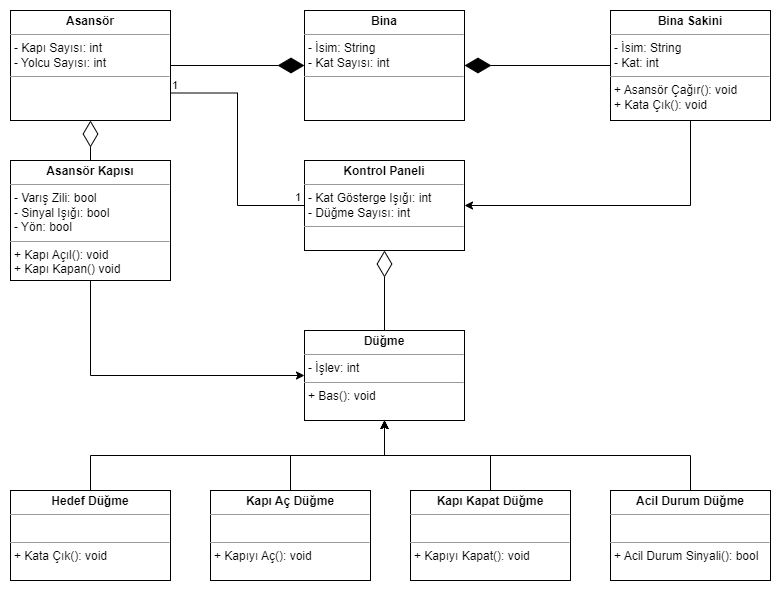

The diagram above was exported from draw.io. Its source (the exported page's mxGraphModel, read from the mxfile embedded in the PNG):
<mxGraphModel dx="906" dy="491" grid="1" gridSize="10" guides="1" tooltips="1" connect="1" arrows="1" fold="1" page="1" pageScale="1" pageWidth="827" pageHeight="1169" math="0" shadow="0">
  <root>
    <mxCell id="0" />
    <mxCell id="1" parent="0" />
    <mxCell id="Er3xOdu9Sg58mK03CNWX-1" value="&lt;p style=&quot;margin:0px;margin-top:4px;text-align:center;&quot;&gt;&lt;b&gt;Bina&lt;/b&gt;&lt;/p&gt;&lt;hr size=&quot;1&quot;&gt;&lt;p style=&quot;margin:0px;margin-left:4px;&quot;&gt;- İsim: String&lt;/p&gt;&lt;p style=&quot;margin:0px;margin-left:4px;&quot;&gt;- Kat Sayısı: int&lt;/p&gt;&lt;hr size=&quot;1&quot;&gt;&lt;p style=&quot;margin:0px;margin-left:4px;&quot;&gt;&lt;br&gt;&lt;/p&gt;" style="verticalAlign=top;align=left;overflow=fill;fontSize=12;fontFamily=Helvetica;html=1;whiteSpace=wrap;" vertex="1" parent="1">
      <mxGeometry x="334" y="40" width="160" height="110" as="geometry" />
    </mxCell>
    <mxCell id="Er3xOdu9Sg58mK03CNWX-17" style="edgeStyle=orthogonalEdgeStyle;rounded=0;orthogonalLoop=1;jettySize=auto;html=1;exitX=0.5;exitY=1;exitDx=0;exitDy=0;entryX=1;entryY=0.5;entryDx=0;entryDy=0;" edge="1" parent="1" source="Er3xOdu9Sg58mK03CNWX-2" target="Er3xOdu9Sg58mK03CNWX-4">
      <mxGeometry relative="1" as="geometry" />
    </mxCell>
    <mxCell id="Er3xOdu9Sg58mK03CNWX-2" value="&lt;p style=&quot;margin:0px;margin-top:4px;text-align:center;&quot;&gt;&lt;b&gt;Bina Sakini&lt;/b&gt;&lt;/p&gt;&lt;hr size=&quot;1&quot;&gt;&lt;p style=&quot;border-color: var(--border-color); margin: 0px 0px 0px 4px;&quot;&gt;- İsim: String&lt;/p&gt;&lt;p style=&quot;border-color: var(--border-color); margin: 0px 0px 0px 4px;&quot;&gt;- Kat: int&lt;/p&gt;&lt;hr size=&quot;1&quot;&gt;&lt;p style=&quot;border-color: var(--border-color); margin: 0px 0px 0px 4px;&quot;&gt;+ Asansör Çağır(): void&lt;/p&gt;&lt;p style=&quot;border-color: var(--border-color); margin: 0px 0px 0px 4px;&quot;&gt;+ Kata Çık(): void&lt;/p&gt;" style="verticalAlign=top;align=left;overflow=fill;fontSize=12;fontFamily=Helvetica;html=1;whiteSpace=wrap;" vertex="1" parent="1">
      <mxGeometry x="640" y="40" width="160" height="110" as="geometry" />
    </mxCell>
    <mxCell id="Er3xOdu9Sg58mK03CNWX-3" value="&lt;p style=&quot;margin:0px;margin-top:4px;text-align:center;&quot;&gt;&lt;b&gt;Asansör&lt;/b&gt;&lt;/p&gt;&lt;hr size=&quot;1&quot;&gt;&lt;p style=&quot;margin:0px;margin-left:4px;&quot;&gt;- Kapı Sayısı: int&lt;/p&gt;&lt;p style=&quot;margin:0px;margin-left:4px;&quot;&gt;- Yolcu Sayısı: int&lt;/p&gt;&lt;hr size=&quot;1&quot;&gt;&lt;p style=&quot;margin:0px;margin-left:4px;&quot;&gt;&lt;br&gt;&lt;/p&gt;" style="verticalAlign=top;align=left;overflow=fill;fontSize=12;fontFamily=Helvetica;html=1;whiteSpace=wrap;" vertex="1" parent="1">
      <mxGeometry x="40" y="40" width="160" height="110" as="geometry" />
    </mxCell>
    <mxCell id="Er3xOdu9Sg58mK03CNWX-4" value="&lt;p style=&quot;margin:0px;margin-top:4px;text-align:center;&quot;&gt;&lt;b&gt;Kontrol Paneli&lt;/b&gt;&lt;/p&gt;&lt;hr size=&quot;1&quot;&gt;&lt;p style=&quot;margin:0px;margin-left:4px;&quot;&gt;- Kat Gösterge Işığı: int&lt;/p&gt;&lt;p style=&quot;margin:0px;margin-left:4px;&quot;&gt;- Düğme Sayısı: int&lt;/p&gt;&lt;hr size=&quot;1&quot;&gt;&lt;p style=&quot;margin:0px;margin-left:4px;&quot;&gt;&lt;br&gt;&lt;/p&gt;" style="verticalAlign=top;align=left;overflow=fill;fontSize=12;fontFamily=Helvetica;html=1;whiteSpace=wrap;" vertex="1" parent="1">
      <mxGeometry x="334" y="190" width="160" height="90" as="geometry" />
    </mxCell>
    <mxCell id="Er3xOdu9Sg58mK03CNWX-18" style="edgeStyle=orthogonalEdgeStyle;rounded=0;orthogonalLoop=1;jettySize=auto;html=1;exitX=0.5;exitY=1;exitDx=0;exitDy=0;entryX=0;entryY=0.5;entryDx=0;entryDy=0;" edge="1" parent="1" source="Er3xOdu9Sg58mK03CNWX-5" target="Er3xOdu9Sg58mK03CNWX-6">
      <mxGeometry relative="1" as="geometry" />
    </mxCell>
    <mxCell id="Er3xOdu9Sg58mK03CNWX-5" value="&lt;p style=&quot;margin:0px;margin-top:4px;text-align:center;&quot;&gt;&lt;b&gt;Asansör Kapısı&lt;/b&gt;&lt;/p&gt;&lt;hr size=&quot;1&quot;&gt;&lt;p style=&quot;margin:0px;margin-left:4px;&quot;&gt;- Varış Zili: bool&lt;/p&gt;&lt;p style=&quot;margin:0px;margin-left:4px;&quot;&gt;- Sinyal Işığı: bool&lt;/p&gt;&lt;p style=&quot;margin:0px;margin-left:4px;&quot;&gt;- Yön: bool&lt;/p&gt;&lt;hr size=&quot;1&quot;&gt;&lt;p style=&quot;margin:0px;margin-left:4px;&quot;&gt;+ Kapı Açıl(): void&lt;/p&gt;&lt;p style=&quot;margin:0px;margin-left:4px;&quot;&gt;+ Kapı Kapan() void&lt;/p&gt;" style="verticalAlign=top;align=left;overflow=fill;fontSize=12;fontFamily=Helvetica;html=1;whiteSpace=wrap;" vertex="1" parent="1">
      <mxGeometry x="40" y="190" width="160" height="120" as="geometry" />
    </mxCell>
    <mxCell id="Er3xOdu9Sg58mK03CNWX-6" value="&lt;p style=&quot;margin:0px;margin-top:4px;text-align:center;&quot;&gt;&lt;b&gt;Düğme&lt;/b&gt;&lt;/p&gt;&lt;hr size=&quot;1&quot;&gt;&lt;p style=&quot;margin:0px;margin-left:4px;&quot;&gt;- İşlev: int&lt;/p&gt;&lt;hr size=&quot;1&quot;&gt;&lt;p style=&quot;margin:0px;margin-left:4px;&quot;&gt;+ Bas(): void&lt;/p&gt;" style="verticalAlign=top;align=left;overflow=fill;fontSize=12;fontFamily=Helvetica;html=1;whiteSpace=wrap;" vertex="1" parent="1">
      <mxGeometry x="334" y="360" width="160" height="90" as="geometry" />
    </mxCell>
    <mxCell id="Er3xOdu9Sg58mK03CNWX-11" style="edgeStyle=orthogonalEdgeStyle;rounded=0;orthogonalLoop=1;jettySize=auto;html=1;exitX=0.5;exitY=0;exitDx=0;exitDy=0;entryX=0.5;entryY=1;entryDx=0;entryDy=0;" edge="1" parent="1" source="Er3xOdu9Sg58mK03CNWX-7" target="Er3xOdu9Sg58mK03CNWX-6">
      <mxGeometry relative="1" as="geometry" />
    </mxCell>
    <mxCell id="Er3xOdu9Sg58mK03CNWX-7" value="&lt;p style=&quot;margin:0px;margin-top:4px;text-align:center;&quot;&gt;&lt;b&gt;Hedef Düğme&lt;/b&gt;&lt;/p&gt;&lt;hr size=&quot;1&quot;&gt;&lt;p style=&quot;margin:0px;margin-left:4px;&quot;&gt;&lt;br&gt;&lt;/p&gt;&lt;hr size=&quot;1&quot;&gt;&lt;p style=&quot;margin:0px;margin-left:4px;&quot;&gt;+ Kata Çık(): void&lt;/p&gt;" style="verticalAlign=top;align=left;overflow=fill;fontSize=12;fontFamily=Helvetica;html=1;whiteSpace=wrap;" vertex="1" parent="1">
      <mxGeometry x="40" y="520" width="160" height="90" as="geometry" />
    </mxCell>
    <mxCell id="Er3xOdu9Sg58mK03CNWX-14" style="edgeStyle=orthogonalEdgeStyle;rounded=0;orthogonalLoop=1;jettySize=auto;html=1;exitX=0.5;exitY=0;exitDx=0;exitDy=0;" edge="1" parent="1" source="Er3xOdu9Sg58mK03CNWX-8" target="Er3xOdu9Sg58mK03CNWX-6">
      <mxGeometry relative="1" as="geometry" />
    </mxCell>
    <mxCell id="Er3xOdu9Sg58mK03CNWX-8" value="&lt;p style=&quot;margin:0px;margin-top:4px;text-align:center;&quot;&gt;&lt;b&gt;Kapı Aç Düğme&lt;/b&gt;&lt;/p&gt;&lt;hr size=&quot;1&quot;&gt;&lt;p style=&quot;margin:0px;margin-left:4px;&quot;&gt;&lt;br&gt;&lt;/p&gt;&lt;hr size=&quot;1&quot;&gt;&lt;p style=&quot;margin:0px;margin-left:4px;&quot;&gt;+ Kapıyı Aç(): void&lt;/p&gt;" style="verticalAlign=top;align=left;overflow=fill;fontSize=12;fontFamily=Helvetica;html=1;whiteSpace=wrap;" vertex="1" parent="1">
      <mxGeometry x="240" y="520" width="160" height="90" as="geometry" />
    </mxCell>
    <mxCell id="Er3xOdu9Sg58mK03CNWX-13" style="edgeStyle=orthogonalEdgeStyle;rounded=0;orthogonalLoop=1;jettySize=auto;html=1;exitX=0.5;exitY=0;exitDx=0;exitDy=0;" edge="1" parent="1" source="Er3xOdu9Sg58mK03CNWX-9" target="Er3xOdu9Sg58mK03CNWX-6">
      <mxGeometry relative="1" as="geometry" />
    </mxCell>
    <mxCell id="Er3xOdu9Sg58mK03CNWX-9" value="&lt;p style=&quot;margin:0px;margin-top:4px;text-align:center;&quot;&gt;&lt;b&gt;Kapı Kapat Düğme&lt;/b&gt;&lt;/p&gt;&lt;hr size=&quot;1&quot;&gt;&lt;p style=&quot;margin:0px;margin-left:4px;&quot;&gt;&lt;br&gt;&lt;/p&gt;&lt;hr size=&quot;1&quot;&gt;&lt;p style=&quot;margin:0px;margin-left:4px;&quot;&gt;+ Kapıyı Kapat(): void&lt;/p&gt;" style="verticalAlign=top;align=left;overflow=fill;fontSize=12;fontFamily=Helvetica;html=1;whiteSpace=wrap;" vertex="1" parent="1">
      <mxGeometry x="440" y="520" width="160" height="90" as="geometry" />
    </mxCell>
    <mxCell id="Er3xOdu9Sg58mK03CNWX-12" style="edgeStyle=orthogonalEdgeStyle;rounded=0;orthogonalLoop=1;jettySize=auto;html=1;exitX=0.5;exitY=0;exitDx=0;exitDy=0;" edge="1" parent="1" source="Er3xOdu9Sg58mK03CNWX-10" target="Er3xOdu9Sg58mK03CNWX-6">
      <mxGeometry relative="1" as="geometry" />
    </mxCell>
    <mxCell id="Er3xOdu9Sg58mK03CNWX-10" value="&lt;p style=&quot;margin:0px;margin-top:4px;text-align:center;&quot;&gt;&lt;b&gt;Acil Durum Düğme&lt;/b&gt;&lt;/p&gt;&lt;hr size=&quot;1&quot;&gt;&lt;p style=&quot;margin:0px;margin-left:4px;&quot;&gt;&lt;br&gt;&lt;/p&gt;&lt;hr size=&quot;1&quot;&gt;&lt;p style=&quot;margin:0px;margin-left:4px;&quot;&gt;+ Acil Durum Sinyali(): bool&lt;/p&gt;" style="verticalAlign=top;align=left;overflow=fill;fontSize=12;fontFamily=Helvetica;html=1;whiteSpace=wrap;" vertex="1" parent="1">
      <mxGeometry x="640" y="520" width="160" height="90" as="geometry" />
    </mxCell>
    <mxCell id="Er3xOdu9Sg58mK03CNWX-15" value="" style="endArrow=diamondThin;endFill=1;endSize=24;html=1;rounded=0;exitX=1;exitY=0.5;exitDx=0;exitDy=0;entryX=0;entryY=0.5;entryDx=0;entryDy=0;" edge="1" parent="1" source="Er3xOdu9Sg58mK03CNWX-3" target="Er3xOdu9Sg58mK03CNWX-1">
      <mxGeometry width="160" relative="1" as="geometry">
        <mxPoint x="210" y="90" as="sourcePoint" />
        <mxPoint x="370" y="90" as="targetPoint" />
      </mxGeometry>
    </mxCell>
    <mxCell id="Er3xOdu9Sg58mK03CNWX-16" value="" style="endArrow=diamondThin;endFill=1;endSize=24;html=1;rounded=0;entryX=1;entryY=0.5;entryDx=0;entryDy=0;exitX=0;exitY=0.5;exitDx=0;exitDy=0;" edge="1" parent="1" source="Er3xOdu9Sg58mK03CNWX-2" target="Er3xOdu9Sg58mK03CNWX-1">
      <mxGeometry width="160" relative="1" as="geometry">
        <mxPoint x="540" y="150" as="sourcePoint" />
        <mxPoint x="700" y="150" as="targetPoint" />
      </mxGeometry>
    </mxCell>
    <mxCell id="Er3xOdu9Sg58mK03CNWX-19" value="" style="endArrow=diamondThin;endFill=0;endSize=24;html=1;rounded=0;entryX=0.5;entryY=1;entryDx=0;entryDy=0;exitX=0.5;exitY=0;exitDx=0;exitDy=0;" edge="1" parent="1" source="Er3xOdu9Sg58mK03CNWX-5" target="Er3xOdu9Sg58mK03CNWX-3">
      <mxGeometry width="160" relative="1" as="geometry">
        <mxPoint x="180" y="170" as="sourcePoint" />
        <mxPoint x="340" y="170" as="targetPoint" />
      </mxGeometry>
    </mxCell>
    <mxCell id="Er3xOdu9Sg58mK03CNWX-20" value="" style="endArrow=none;html=1;edgeStyle=orthogonalEdgeStyle;rounded=0;entryX=0;entryY=0.5;entryDx=0;entryDy=0;exitX=1;exitY=0.75;exitDx=0;exitDy=0;" edge="1" parent="1" source="Er3xOdu9Sg58mK03CNWX-3" target="Er3xOdu9Sg58mK03CNWX-4">
      <mxGeometry relative="1" as="geometry">
        <mxPoint x="240" y="180" as="sourcePoint" />
        <mxPoint x="380" y="170" as="targetPoint" />
      </mxGeometry>
    </mxCell>
    <mxCell id="Er3xOdu9Sg58mK03CNWX-21" value="1" style="edgeLabel;resizable=0;html=1;align=left;verticalAlign=bottom;" connectable="0" vertex="1" parent="Er3xOdu9Sg58mK03CNWX-20">
      <mxGeometry x="-1" relative="1" as="geometry" />
    </mxCell>
    <mxCell id="Er3xOdu9Sg58mK03CNWX-22" value="1" style="edgeLabel;resizable=0;html=1;align=right;verticalAlign=bottom;" connectable="0" vertex="1" parent="Er3xOdu9Sg58mK03CNWX-20">
      <mxGeometry x="1" relative="1" as="geometry">
        <mxPoint x="-4" as="offset" />
      </mxGeometry>
    </mxCell>
    <mxCell id="Er3xOdu9Sg58mK03CNWX-24" value="" style="endArrow=diamondThin;endFill=0;endSize=24;html=1;rounded=0;exitX=0.5;exitY=0;exitDx=0;exitDy=0;entryX=0.5;entryY=1;entryDx=0;entryDy=0;" edge="1" parent="1" source="Er3xOdu9Sg58mK03CNWX-6" target="Er3xOdu9Sg58mK03CNWX-4">
      <mxGeometry width="160" relative="1" as="geometry">
        <mxPoint x="550" y="330" as="sourcePoint" />
        <mxPoint x="710" y="330" as="targetPoint" />
      </mxGeometry>
    </mxCell>
  </root>
</mxGraphModel>